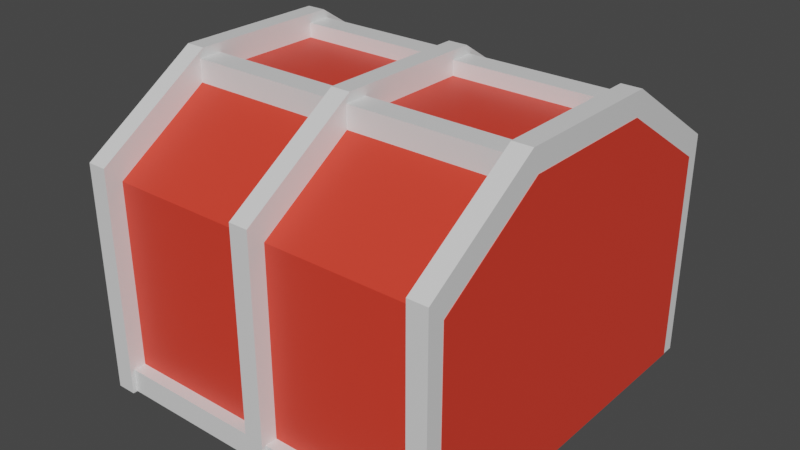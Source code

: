 # Source: Barn.blend  (saved by Blender 2.80.75; exported with 4.5.12 LTS)
import bpy
from mathutils import Matrix  # noqa: F401  (used for matrix-valued properties, if any)

bpy.ops.wm.read_factory_settings(use_empty=True)
scene = bpy.context.scene
scene.name = 'Scene'

# ---- collections
col_collection = bpy.data.collections.new('Collection'); scene.collection.children.link(col_collection)

# ---- materials (node trees are filled in below, after node groups)
mat_material = bpy.data.materials.new('Material')
mat_material.alpha_threshold = 0.0
mat_material.use_transparent_shadow = False
mat_material.line_color = (0.0, 0.0, 0.0, 1.0)
mat_red = bpy.data.materials.new('Red')
mat_red.use_transparent_shadow = False

# ---- material node trees
mat_material.use_nodes = True; mat_material.node_tree.nodes.clear()
_N = mat_material.node_tree.nodes; _L = mat_material.node_tree.links
n0 = _N.new('ShaderNodeOutputMaterial'); n0.name = 'Material Output'; n0.location = (300, 300)
n1 = _N.new('ShaderNodeBsdfPrincipled'); n1.name = 'Principled BSDF'; n1.location = (10, 300)
n1.distribution = 'GGX'
n1.subsurface_method = 'BURLEY'
n1.inputs[2].default_value = 0.4
n1.inputs[3].default_value = 1.45
n1.inputs[27].default_value = (0.0, 0.0, 0.0, 1.0)
n1.inputs[28].default_value = 1.0
_L.new(n1.outputs[0], n0.inputs[0])
n0.is_active_output = True
mat_red.use_nodes = True; mat_red.node_tree.nodes.clear()
_N = mat_red.node_tree.nodes; _L = mat_red.node_tree.links
n0 = _N.new('ShaderNodeOutputMaterial'); n0.name = 'Material Output'; n0.location = (300, 300)
n1 = _N.new('ShaderNodeBsdfPrincipled'); n1.name = 'Principled BSDF'; n1.location = (10, 300)
n1.distribution = 'GGX'
n1.subsurface_method = 'BURLEY'
n1.inputs[0].default_value = (0.8, 0.04803, 0.02628, 1.0)
n1.inputs[3].default_value = 1.45
n1.inputs[27].default_value = (0.0, 0.0, 0.0, 1.0)
n1.inputs[28].default_value = 1.0
_L.new(n1.outputs[0], n0.inputs[0])
n0.is_active_output = True

# ---- world
world_world = bpy.data.worlds.new('World'); scene.world = world_world
world_world.use_nodes = True; world_world.node_tree.nodes.clear()
_N = world_world.node_tree.nodes; _L = world_world.node_tree.links
n0 = _N.new('ShaderNodeOutputWorld'); n0.name = 'World Output'; n0.location = (300, 300)
n1 = _N.new('ShaderNodeBackground'); n1.name = 'Background'; n1.location = (10, 300)
n1.inputs[0].default_value = (0.05088, 0.05088, 0.05088, 1.0)
_L.new(n1.outputs[0], n0.inputs[0])
n0.is_active_output = True
world_world.color = (0.05088, 0.05088, 0.05088)
world_world.use_sun_shadow = False
world_world.sun_shadow_jitter_overblur = 0.0

# ---- meshes
me_cube = bpy.data.meshes.new('Cube')
me_cube.from_pydata([(0.683, 0.8294, 1.0), (0.683, -0.8294, 1.0), (-0.3595, -0.8903, 1.0), (-0.4193, 0.8294, 1.0), (-0.4193, -0.8294, 1.0), (-0.3595, 0.9065, 1.0), (0.683, 0.3294, -1.0), (0.683, 0.8294, -0.5), (-0.4193, 0.8294, -0.5), (-0.4193, 0.3294, -1.0), (0.683, -0.8294, -0.5), (0.683, -0.3294, -1.0), (-0.4193, -0.3294, -1.0), (-0.4193, -0.8294, -0.5), (-0.4181, 0.9065, 1.0), (-0.4181, -0.8903, 1.0), (-0.3595, 0.3649, -1.166), (-0.3595, 0.9065, -0.6248), (-0.4181, 0.9065, -0.6248), (-0.4181, 0.3649, -1.166), (-0.3595, -0.8903, -0.6248), (-0.3595, -0.3487, -1.166), (-0.4181, -0.3487, -1.166), (-0.4181, -0.8903, -0.6248), (0.6807, -0.8903, 1.0), (0.6807, 0.9065, 1.0), (0.6221, 0.9065, 1.0), (0.6221, -0.8903, 1.0), (0.6807, 0.3649, -1.166), (0.6807, 0.9065, -0.6248), (0.6221, 0.9065, -0.6248), (0.6221, 0.3649, -1.166), (0.6807, -0.8903, -0.6248), (0.6807, -0.3487, -1.166), (0.6221, -0.3487, -1.166), (0.6221, -0.8903, -0.6248), (0.1616, -0.8903, 1.0), (0.1616, 0.9065, 1.0), (0.103, 0.9065, 1.0), (0.103, -0.8903, 1.0), (0.1616, 0.3649, -1.166), (0.1616, 0.9065, -0.6248), (0.103, 0.9065, -0.6248), (0.103, 0.3649, -1.166), (0.1616, -0.8903, -0.6248), (0.1616, -0.3487, -1.166), (0.103, -0.3487, -1.166), (0.103, -0.8903, -0.6248), (0.6525, -0.2589, -0.9356), (0.6525, -0.2589, -1.103), (0.6525, -0.368, -0.9356), (0.6525, -0.368, -1.103), (-0.3676, 0.3838, -0.9356), (-0.3676, 0.3838, -1.103), (-0.3676, 0.2746, -0.9356), (-0.3676, 0.2746, -1.103), (0.6525, 0.2746, -1.103), (0.6525, 0.2746, -0.9356), (0.6525, 0.3838, -1.103), (0.6525, 0.3838, -0.9356), (-0.3676, -0.368, -1.103), (-0.3676, -0.368, -0.9356), (-0.3676, -0.2589, -1.103), (-0.3676, -0.2589, -0.9356), (-0.3676, 0.8867, 0.9959), (-0.3676, 0.8867, 0.8282), (-0.3676, 0.7775, 0.9959), (-0.3676, 0.7775, 0.8282), (0.6525, 0.7775, 0.8282), (0.6525, 0.7775, 0.9959), (0.6525, 0.8867, 0.8282), (0.6525, 0.8867, 0.9959), (-0.3676, -0.7678, 0.9959), (-0.3676, -0.7678, 0.8282), (-0.3676, -0.8769, 0.9959), (-0.3676, -0.8769, 0.8282), (0.6525, -0.8769, 0.8282), (0.6525, -0.8769, 0.9959), (0.6525, -0.7678, 0.8282), (0.6525, -0.7678, 0.9959), (0.6808, 0.3378, -0.1516), (0.6808, -0.367, -0.1588), (0.6808, -0.3743, 0.9348), (0.6808, 0.3402, 0.9348), (0.683, 0.38, -0.2163), (0.683, -0.4089, -0.2244), (0.683, -0.4172, 1.0), (0.683, 0.3828, 1.0), (0.7, 0.3402, 0.9348), (0.7, -0.3743, 0.9348), (0.7, -0.367, -0.1588), (0.7, 0.3378, -0.1516), (0.7, 0.38, -0.2163), (0.7, -0.4089, -0.2244), (0.7, -0.4172, 1.0), (0.7, 0.3828, 1.0), (0.6904, -0.3963, -0.1289), (0.6725, -0.3793, -0.1039), (0.6906, -0.3617, -0.1854), (0.6726, -0.3447, -0.1604), (0.6799, 0.3769, 0.9456), (0.6978, 0.3599, 0.9205), (0.6797, 0.3422, 1.002), (0.6977, 0.3252, 0.977), (0.694, 0.3403, -0.1844), (0.6759, 0.3221, -0.1629), (0.6929, 0.3771, -0.1314), (0.6749, 0.3589, -0.1099), (0.6763, -0.3597, 1.001), (0.6944, -0.3415, 0.9795), (0.6774, -0.3965, 0.948), (0.6954, -0.3783, 0.9265)], [], [(0, 3, 4, 1, 86, 87), (9, 6, 11, 12), (5, 14, 15, 2), (12, 13, 4, 3, 8, 9), (10, 1, 4, 13), (6, 9, 8, 7), (8, 3, 0, 7), (12, 11, 10, 13), (6, 7, 0, 87, 84, 85, 86, 1, 10, 11), (19, 16, 21, 22), (22, 23, 15, 14, 18, 19), (20, 2, 15, 23), (16, 19, 18, 17), (18, 14, 5, 17), (22, 21, 20, 23), (16, 17, 5, 2, 20, 21), (25, 26, 27, 24), (31, 28, 33, 34), (34, 35, 27, 26, 30, 31), (32, 24, 27, 35), (28, 31, 30, 29), (30, 26, 25, 29), (34, 33, 32, 35), (28, 29, 25, 24, 32, 33), (37, 38, 39, 36), (43, 40, 45, 46), (46, 47, 39, 38, 42, 43), (44, 36, 39, 47), (40, 43, 42, 41), (42, 38, 37, 41), (46, 45, 44, 47), (40, 41, 37, 36, 44, 45), (61, 60, 51, 50), (52, 53, 55, 54), (54, 57, 59, 52), (57, 56, 58, 59), (56, 55, 53, 58), (59, 58, 53, 52), (54, 55, 56, 57), (48, 49, 62, 63), (51, 60, 62, 49), (50, 51, 49, 48), (61, 50, 48, 63), (63, 62, 60, 61), (64, 65, 67, 66), (66, 69, 71, 64), (69, 68, 70, 71), (68, 67, 65, 70), (71, 70, 65, 64), (66, 67, 68, 69), (72, 73, 75, 74), (74, 77, 79, 72), (77, 76, 78, 79), (76, 75, 73, 78), (79, 78, 73, 72), (74, 75, 76, 77), (82, 81, 80, 83), (85, 84, 92, 93), (84, 87, 95, 92), (86, 85, 93, 94), (87, 86, 94, 95), (92, 95, 88, 91), (93, 92, 91, 90), (90, 91, 80, 81), (94, 93, 90, 89), (95, 94, 89, 88), (91, 88, 83, 80), (89, 90, 81, 82), (88, 89, 82, 83), (96, 98, 99, 97), (98, 96, 103, 101), (101, 103, 102, 100), (100, 102, 97, 99), (103, 96, 97, 102), (98, 101, 100, 99), (104, 106, 107, 105), (106, 104, 111, 109), (109, 111, 110, 108), (108, 110, 105, 107), (111, 104, 105, 110), (106, 109, 108, 107)])
me_cube.polygons.foreach_set('material_index', [1, 1, 0, 1, 1, 1, 1, 1, 1, 0, 0, 0, 0, 0, 0, 0, 0, 0, 0, 0, 0, 0, 0, 0, 0, 0, 0, 0, 0, 0, 0, 0, 0, 0, 0, 0, 0, 0, 0, 0, 0, 0, 0, 0, 0, 0, 0, 0, 0, 0, 0, 0, 0, 0, 0, 0, 1, 0, 0, 0, 0, 0, 0, 0, 0, 0, 0, 0, 0, 0, 0, 0, 0, 0, 0, 0, 0, 0, 0, 0, 0])
_uv = me_cube.uv_layers.new(name='UVMap')
_uv.uv.foreach_set('vector', [0.375, 0.0, 0.625, 0.0, 0.625, 0.25, 0.375, 0.25, 0.375, 0.1879, 0.375, 0.06731, 0.375, 0.8254, 0.625, 0.8254, 0.625, 0.9246, 0.375, 0.9246, 0.375, 0.0, 0.625, 0.0, 0.625, 0.25, 0.375, 0.25, 0.375, 0.5754, 0.4375, 0.5, 0.625, 0.5, 0.625, 0.75, 0.4375, 0.75, 0.375, 0.6746, 0.4375, 0.25, 0.625, 0.25, 0.625, 0.5, 0.4375, 0.5, 0.625, 0.8254, 0.375, 0.8254, 0.375, 0.75, 0.625, 0.75, 0.6875, 0.5, 0.875, 0.5, 0.875, 0.75, 0.6875, 0.75, 0.375, 0.9246, 0.625, 0.9246, 0.625, 1.0, 0.375, 1.0, 0.125, 0.5754, 0.1875, 0.5, 0.375, 0.5, 0.375, 0.5673, 0.223, 0.5677, 0.222, 0.6866, 0.375, 0.6879, 0.375, 0.75, 0.1875, 0.75, 0.125, 0.6746, 0.375, 0.8254, 0.625, 0.8254, 0.625, 0.9246, 0.375, 0.9246, 0.375, 0.5754, 0.4375, 0.5, 0.625, 0.5, 0.625, 0.75, 0.4375, 0.75, 0.375, 0.6746, 0.4375, 0.25, 0.625, 0.25, 0.625, 0.5, 0.4375, 0.5, 0.625, 0.8254, 0.375, 0.8254, 0.375, 0.75, 0.625, 0.75, 0.6875, 0.5, 0.875, 0.5, 0.875, 0.75, 0.6875, 0.75, 0.375, 0.9246, 0.625, 0.9246, 0.625, 1.0, 0.375, 1.0, 0.125, 0.5754, 0.1875, 0.5, 0.375, 0.5, 0.375, 0.75, 0.1875, 0.75, 0.125, 0.6746, 0.375, 0.0, 0.625, 0.0, 0.625, 0.25, 0.375, 0.25, 0.375, 0.8254, 0.625, 0.8254, 0.625, 0.9246, 0.375, 0.9246, 0.375, 0.5754, 0.4375, 0.5, 0.625, 0.5, 0.625, 0.75, 0.4375, 0.75, 0.375, 0.6746, 0.4375, 0.25, 0.625, 0.25, 0.625, 0.5, 0.4375, 0.5, 0.625, 0.8254, 0.375, 0.8254, 0.375, 0.75, 0.625, 0.75, 0.6875, 0.5, 0.875, 0.5, 0.875, 0.75, 0.6875, 0.75, 0.375, 0.9246, 0.625, 0.9246, 0.625, 1.0, 0.375, 1.0, 0.125, 0.5754, 0.1875, 0.5, 0.375, 0.5, 0.375, 0.75, 0.1875, 0.75, 0.125, 0.6746, 0.375, 0.0, 0.625, 0.0, 0.625, 0.25, 0.375, 0.25, 0.375, 0.8254, 0.625, 0.8254, 0.625, 0.9246, 0.375, 0.9246, 0.375, 0.5754, 0.4375, 0.5, 0.625, 0.5, 0.625, 0.75, 0.4375, 0.75, 0.375, 0.6746, 0.4375, 0.25, 0.625, 0.25, 0.625, 0.5, 0.4375, 0.5, 0.625, 0.8254, 0.375, 0.8254, 0.375, 0.75, 0.625, 0.75, 0.6875, 0.5, 0.875, 0.5, 0.875, 0.75, 0.6875, 0.75, 0.375, 0.9246, 0.625, 0.9246, 0.625, 1.0, 0.375, 1.0, 0.125, 0.5754, 0.1875, 0.5, 0.375, 0.5, 0.375, 0.75, 0.1875, 0.75, 0.125, 0.6746, 0.375, 0.0, 0.625, 0.0, 0.625, 0.25, 0.375, 0.25, 0.625, 0.5, 0.875, 0.5, 0.875, 0.75, 0.625, 0.75, 0.125, 0.5, 0.375, 0.5, 0.375, 0.75, 0.125, 0.75, 0.375, 0.75, 0.625, 0.75, 0.625, 1.0, 0.375, 1.0, 0.375, 0.5, 0.625, 0.5, 0.625, 0.75, 0.375, 0.75, 0.375, 0.25, 0.625, 0.25, 0.625, 0.5, 0.375, 0.5, 0.375, 0.0, 0.625, 0.0, 0.625, 0.25, 0.375, 0.25, 0.375, 0.25, 0.625, 0.25, 0.625, 0.5, 0.375, 0.5, 0.375, 0.5, 0.625, 0.5, 0.625, 0.75, 0.375, 0.75, 0.375, 0.75, 0.625, 0.75, 0.625, 1.0, 0.375, 1.0, 0.125, 0.5, 0.375, 0.5, 0.375, 0.75, 0.125, 0.75, 0.625, 0.5, 0.875, 0.5, 0.875, 0.75, 0.625, 0.75, 0.625, 0.5, 0.875, 0.5, 0.875, 0.75, 0.625, 0.75, 0.125, 0.5, 0.375, 0.5, 0.375, 0.75, 0.125, 0.75, 0.375, 0.75, 0.625, 0.75, 0.625, 1.0, 0.375, 1.0, 0.375, 0.5, 0.625, 0.5, 0.625, 0.75, 0.375, 0.75, 0.375, 0.25, 0.625, 0.25, 0.625, 0.5, 0.375, 0.5, 0.375, 0.0, 0.625, 0.0, 0.625, 0.25, 0.375, 0.25, 0.625, 0.5, 0.875, 0.5, 0.875, 0.75, 0.625, 0.75, 0.125, 0.5, 0.375, 0.5, 0.375, 0.75, 0.125, 0.75, 0.375, 0.75, 0.625, 0.75, 0.625, 1.0, 0.375, 1.0, 0.375, 0.5, 0.625, 0.5, 0.625, 0.75, 0.375, 0.75, 0.375, 0.25, 0.625, 0.25, 0.625, 0.5, 0.375, 0.5, 0.375, 0.0, 0.625, 0.0, 0.625, 0.25, 0.375, 0.25, 0.375, 0.6879, 0.222, 0.6866, 0.223, 0.5677, 0.375, 0.5673, 0.222, 0.6866, 0.223, 0.5677, 0.223, 0.5677, 0.222, 0.6866, 0.223, 0.5677, 0.375, 0.5673, 0.375, 0.5673, 0.223, 0.5677, 0.375, 0.6879, 0.222, 0.6866, 0.222, 0.6866, 0.375, 0.6879, 0.375, 0.06731, 0.375, 0.1879, 0.375, 0.1879, 0.375, 0.06731, 0.223, 0.5677, 0.375, 0.5673, 0.375, 0.5673, 0.223, 0.5677, 0.222, 0.6866, 0.223, 0.5677, 0.223, 0.5677, 0.222, 0.6866, 0.222, 0.6866, 0.223, 0.5677, 0.223, 0.5677, 0.222, 0.6866, 0.375, 0.6879, 0.222, 0.6866, 0.222, 0.6866, 0.375, 0.6879, 0.375, 0.06731, 0.375, 0.1879, 0.375, 0.1879, 0.375, 0.06731, 0.223, 0.5677, 0.375, 0.5673, 0.375, 0.5673, 0.223, 0.5677, 0.375, 0.6879, 0.222, 0.6866, 0.222, 0.6866, 0.375, 0.6879, 0.375, 0.06731, 0.375, 0.1879, 0.375, 0.1879, 0.375, 0.06731, 0.625, 0.5, 0.625, 0.75, 0.875, 0.75, 0.875, 0.5, 0.125, 0.5, 0.125, 0.75, 0.375, 0.75, 0.375, 0.5, 0.375, 0.75, 0.375, 1.0, 0.625, 1.0, 0.625, 0.75, 0.375, 0.5, 0.375, 0.75, 0.625, 0.75, 0.625, 0.5, 0.375, 0.25, 0.375, 0.5, 0.625, 0.5, 0.625, 0.25, 0.375, 0.0, 0.375, 0.25, 0.625, 0.25, 0.625, 0.0, 0.625, 0.5, 0.625, 0.75, 0.875, 0.75, 0.875, 0.5, 0.125, 0.5, 0.125, 0.75, 0.375, 0.75, 0.375, 0.5, 0.375, 0.75, 0.375, 1.0, 0.625, 1.0, 0.625, 0.75, 0.375, 0.5, 0.375, 0.75, 0.625, 0.75, 0.625, 0.5, 0.375, 0.25, 0.375, 0.5, 0.625, 0.5, 0.625, 0.25, 0.375, 0.0, 0.375, 0.25, 0.625, 0.25, 0.625, 0.0])
me_cube.materials.append(mat_material)
me_cube.materials.append(mat_red)
me_cube.use_remesh_preserve_volume = False
me_cube.use_remesh_preserve_attributes = False
me_cube.use_mirror_vertex_groups = False
me_cube.update()

# ---- objects
ob_cube = bpy.data.objects.new('Cube', me_cube)

# ---- transforms, parenting, visibility, modifiers, constraints
ob_cube.location = (0.0, 0.0, 0.0)
ob_cube.scale = (-5.925, -3.835, -2.497)
ob_cube.lock_rotations_4d = False
ob_cube.empty_display_type = 'ARROWS'
ob_cube.lineart.crease_threshold = 0.0

# ---- collection membership
col_collection.objects.link(ob_cube)

# ---- scene / render settings (as saved in the file)
scene.frame_start = 1; scene.frame_end = 250; scene.frame_set(1)
scene.render.engine = 'BLENDER_EEVEE_NEXT'
scene.cycles.use_denoising = False
scene.cycles.samples = 128
scene.cycles.sampling_pattern = 'TABULATED_SOBOL'
scene.cycles.use_adaptive_sampling = False
scene.cycles.use_light_tree = False
scene.view_settings.view_transform = 'Filmic'
bpy.context.view_layer.update()

# ---- added for rendering (the .blend has no active camera and no usable light): camera, sun
cam_auto = bpy.data.cameras.new('AutoCamera')
cam_auto.lens = 50.0
cam_auto.sensor_width = 36.0
cam_auto.clip_end = 1000.0
ob_auto_camera = bpy.data.objects.new('AutoCamera', cam_auto)
scene.collection.objects.link(ob_auto_camera)
ob_auto_camera.location = (9.33678, -12.2331, 8.33986)
ob_auto_camera.rotation_euler = (1.09748, -7.21219e-08, 0.694738)
scene.camera = ob_auto_camera
light_auto_sun = bpy.data.lights.new('AutoSun', 'SUN')
light_auto_sun.energy = 3.0
light_auto_sun.angle = 0.0523599
ob_auto_sun = bpy.data.objects.new('AutoSun', light_auto_sun)
scene.collection.objects.link(ob_auto_sun)
ob_auto_sun.rotation_euler = (0.872665, 0.174533, 0.523599)
bpy.context.view_layer.update()
